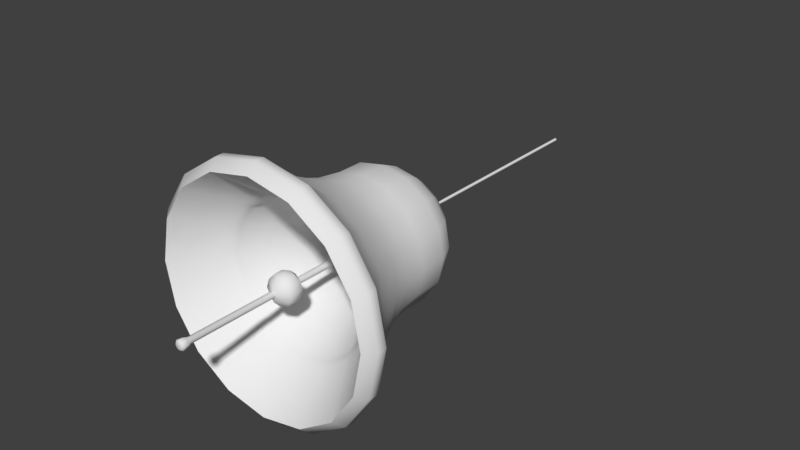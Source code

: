 # Source: Bell.blend  (saved by Blender 2.78.0; exported with 4.5.12 LTS)
import bpy
from mathutils import Matrix  # noqa: F401  (used for matrix-valued properties, if any)

bpy.ops.wm.read_factory_settings(use_empty=True)
scene = bpy.context.scene
scene.name = 'Scene'

# ---- collections
col_collection_1 = bpy.data.collections.new('Collection 1'); scene.collection.children.link(col_collection_1)

# ---- node groups
ng_auto_smooth = bpy.data.node_groups.new('Auto Smooth', 'GeometryNodeTree')
_s = ng_auto_smooth.interface.new_socket(name='Geometry', in_out='OUTPUT', socket_type='NodeSocketGeometry')
_s = ng_auto_smooth.interface.new_socket(name='Geometry', in_out='INPUT', socket_type='NodeSocketGeometry')
_s = ng_auto_smooth.interface.new_socket(name='Angle', in_out='INPUT', socket_type='NodeSocketFloat')
_s.subtype = 'ANGLE'
_s.min_value = 0.0
_s.max_value = 3.142
ng_auto_smooth.is_modifier = True
_N = ng_auto_smooth.nodes; _L = ng_auto_smooth.links
n0 = _N.new('NodeGroupOutput'); n0.name = 'Group Output'; n0.location = (480, -100)
n1 = _N.new('NodeGroupInput'); n1.name = 'Group Input'; n1.location = (-420, -300)
n2 = _N.new('NodeGroupInput'); n2.name = 'Group Input.001'; n2.location = (-60, -100)
n3 = _N.new('GeometryNodeSetShadeSmooth'); n3.name = 'Set Shade Smooth'; n3.location = (120, -100)
n3.domain = 'EDGE'
n4 = _N.new('GeometryNodeSetShadeSmooth'); n4.name = 'Set Shade Smooth.001'; n4.location = (300, -100)
n5 = _N.new('GeometryNodeInputMeshEdgeAngle'); n5.name = 'Edge Angle'; n5.location = (-420, -220)
n6 = _N.new('GeometryNodeInputEdgeSmooth'); n6.name = 'Is Edge Smooth'; n6.location = (-60, -160)
n7 = _N.new('GeometryNodeInputShadeSmooth'); n7.name = 'Is Face Smooth'; n7.location = (-240, -340)
n8 = _N.new('FunctionNodeBooleanMath'); n8.name = 'Boolean Math'; n8.location = (-60, -220)
n9 = _N.new('FunctionNodeCompare'); n9.name = 'Compare'; n9.location = (-240, -180)
n9.operation = 'LESS_EQUAL'
_L.new(n5.outputs[0], n9.inputs[0])
_L.new(n4.outputs[0], n0.inputs[0])
_L.new(n1.outputs[1], n9.inputs[1])
_L.new(n9.outputs[0], n8.inputs[0])
_L.new(n7.outputs[0], n8.inputs[1])
_L.new(n2.outputs[0], n3.inputs[0])
_L.new(n6.outputs[0], n3.inputs[1])
_L.new(n3.outputs[0], n4.inputs[0])
_L.new(n8.outputs[0], n3.inputs[2])
n0.is_active_output = True

# ---- world
world_world = bpy.data.worlds.new('World'); scene.world = world_world
world_world.color = (0.05088, 0.05088, 0.05088)
world_world.use_sun_shadow = False
world_world.sun_shadow_jitter_overblur = 0.0
world_world.cycles.sampling_method = 'MANUAL'

# ---- meshes
me_sphere_001 = bpy.data.meshes.new('Sphere.001')
me_sphere_001.from_pydata([(0.0, 50.0, 86.6), (0.0, 86.6, 50.0), (0.0, 100.0, -4.371e-06), (0.0, 86.6, -50.0), (0.0, 50.0, -86.6), (-1.308e-05, 7.55e-06, 100.0), (43.3, 25.0, 86.6), (75.0, 43.3, 50.0), (86.6, 50.0, -4.371e-06), (75.0, 43.3, -50.0), (43.3, 25.0, -86.6), (43.3, -25.0, 86.6), (75.0, -43.3, 50.0), (86.6, -50.0, -4.371e-06), (75.0, -43.3, -50.0), (43.3, -25.0, -86.6), (-1.117e-05, -50.0, 86.6), (-2.071e-05, -86.6, 50.0), (-1.308e-05, -100.0, -4.371e-06), (-1.689e-05, -86.6, -50.0), (-5.447e-06, -50.0, -86.6), (0.0, 1.51e-05, -100.0), (-43.3, -25.0, 86.6), (-75.0, -43.3, 50.0), (-86.6, -50.0, -4.371e-06), (-75.0, -43.3, -50.0), (-43.3, -25.0, -86.6), (-43.3, 25.0, 86.6), (-75.0, 43.3, 50.0), (-86.6, 50.0, -4.371e-06), (-75.0, 43.3, -50.0), (-43.3, 25.0, -86.6)], [], [(0, 5, 6), (21, 4, 10), (3, 2, 8, 9), (1, 0, 6, 7), (4, 3, 9, 10), (2, 1, 7, 8), (21, 10, 15), (9, 8, 13, 14), (7, 6, 11, 12), (10, 9, 14, 15), (8, 7, 12, 13), (6, 5, 11), (14, 13, 18, 19), (12, 11, 16, 17), (15, 14, 19, 20), (13, 12, 17, 18), (11, 5, 16), (21, 15, 20), (17, 16, 22, 23), (20, 19, 25, 26), (18, 17, 23, 24), (16, 5, 22), (21, 20, 26), (19, 18, 24, 25), (26, 25, 30, 31), (24, 23, 28, 29), (22, 5, 27), (21, 26, 31), (25, 24, 29, 30), (23, 22, 27, 28), (31, 30, 3, 4), (29, 28, 1, 2), (27, 5, 0), (21, 31, 4), (30, 29, 2, 3), (28, 27, 0, 1)])
me_sphere_001.polygons.foreach_set('use_smooth', [True] * 36)
me_sphere_001.use_remesh_preserve_volume = False
me_sphere_001.use_remesh_preserve_attributes = False
me_sphere_001.use_mirror_vertex_groups = False
me_sphere_001.update()
me_circle_002 = bpy.data.meshes.new('Circle.002')
me_circle_002.from_pydata([(0.0, 100.0, 0.0), (-70.71, 70.71, 0.0), (-100.0, -4.371e-06, 0.0), (-70.71, -70.71, 0.0), (8.742e-06, -100.0, 0.0), (70.71, -70.71, 0.0), (100.0, 1.192e-06, 0.0), (70.71, 70.71, 0.0), (0.0, 100.0, 8022.0), (104.7, 104.7, 8131.0), (-100.0, 0.0003463, 8022.0), (-104.7, -104.7, 8131.0), (8.742e-06, -100.0, 8022.0), (70.71, -70.71, 8022.0), (100.0, 0.0003519, 8022.0), (-104.7, 104.7, 8131.0), (148.1, 0.0003563, 8131.0), (-70.71, 70.71, 8022.0), (104.7, -104.7, 8131.0), (-70.71, -70.71, 8022.0), (1.152e-05, -148.1, 8131.0), (-148.1, 0.000348, 8131.0), (-1.431e-06, 148.1, 8131.0), (70.71, 70.71, 8022.0), (116.6, 116.6, 8305.0), (-116.6, -116.6, 8305.0), (-116.6, 116.6, 8305.0), (164.9, 0.0003638, 8305.0), (116.6, -116.6, 8305.0), (1.24e-05, -164.9, 8305.0), (-164.9, 0.0003546, 8305.0), (-2.012e-06, 164.9, 8305.0), (80.21, 80.21, 8344.0), (-80.21, -80.21, 8344.0), (-80.21, 80.21, 8344.0), (113.4, 0.0003648, 8344.0), (80.21, -80.21, 8344.0), (9.664e-06, -113.4, 8344.0), (-113.4, 0.0003585, 8344.0), (-2.524e-07, 113.4, 8344.0), (-2.003e-06, 69.83, -8520.0), (-34.69, 55.46, -8520.0), (-49.06, 20.78, -8520.0), (-34.69, -13.91, -8520.0), (2.286e-06, -28.28, -8520.0), (34.69, -13.91, -8520.0), (49.06, 20.78, -8520.0), (34.69, 55.46, -8520.0), (-9.984e-07, 50.69, -1659.0), (-21.15, 41.93, -1659.0), (-29.91, 20.78, -1659.0), (-21.15, -0.3753, -1659.0), (1.617e-06, -9.136, -1659.0), (21.15, -0.3753, -1659.0), (29.91, 20.78, -1659.0), (21.15, 41.93, -1659.0), (34.69, 55.46, -2214.0), (-2.003e-06, 69.83, -2214.0), (34.69, -13.91, -2214.0), (49.06, 20.78, -2214.0), (-34.69, -13.91, -2214.0), (2.286e-06, -28.28, -2214.0), (-34.69, 55.46, -2214.0), (-49.06, 20.78, -2214.0)], [], [(0, 8, 23, 7), (6, 14, 13, 5), (4, 12, 19, 3), (2, 10, 17, 1), (7, 23, 14, 6), (5, 13, 12, 4), (3, 19, 10, 2), (1, 17, 8, 0), (8, 17, 15, 22), (10, 19, 11, 21), (14, 23, 9, 16), (13, 14, 16, 18), (17, 10, 21, 15), (19, 12, 20, 11), (12, 13, 18, 20), (23, 8, 22, 9), (15, 21, 30, 26), (11, 20, 29, 25), (9, 22, 31, 24), (20, 18, 28, 29), (22, 15, 26, 31), (21, 11, 25, 30), (16, 9, 24, 27), (18, 16, 27, 28), (26, 30, 38, 34), (28, 27, 35, 36), (30, 25, 33, 38), (24, 31, 39, 32), (31, 26, 34, 39), (27, 24, 32, 35), (29, 28, 36, 37), (25, 29, 37, 33), (36, 39, 34, 37), (35, 32, 39, 36), (38, 33, 37, 34), (57, 48, 55, 56), (59, 54, 53, 58), (61, 52, 51, 60), (63, 50, 49, 62), (56, 55, 54, 59), (58, 53, 52, 61), (60, 51, 50, 63), (62, 49, 48, 57), (41, 62, 57, 40), (43, 60, 63, 42), (45, 58, 61, 44), (47, 56, 59, 46), (42, 63, 62, 41), (44, 61, 60, 43), (46, 59, 58, 45), (40, 57, 56, 47)])
me_circle_002.polygons.foreach_set('use_smooth', [True] * 51)
me_circle_002.use_remesh_preserve_volume = False
me_circle_002.use_remesh_preserve_attributes = False
me_circle_002.use_mirror_vertex_groups = False
me_circle_002.update()
me_torus = bpy.data.meshes.new('Torus')
me_torus.from_pydata([(74.8, -18.15, 0.0), (69.65, -18.15, 14.14), (56.62, -18.15, 21.67), (41.8, -18.15, 19.05), (32.13, -18.15, 7.524), (32.13, -18.15, -7.524), (41.8, -18.15, -19.05), (56.62, -18.15, -21.67), (69.65, -18.15, -14.14), (64.78, 37.4, 0.0), (60.32, 34.83, 14.14), (49.03, 28.31, 21.67), (36.2, 20.9, 19.05), (27.82, 16.06, 7.524), (27.82, 16.06, -7.524), (36.2, 20.9, -19.05), (49.03, 28.31, -21.67), (60.32, 34.83, -14.14), (37.4, 64.78, 0.0), (34.83, 60.32, 14.14), (28.31, 49.03, 21.67), (20.9, 36.2, 19.05), (16.06, 27.82, 7.524), (16.06, 27.82, -7.524), (20.9, 36.2, -19.05), (28.31, 49.03, -21.67), (34.83, 60.32, -14.14), (3.815e-06, 74.8, 0.0), (3.815e-06, 69.65, 14.14), (5.722e-06, 56.62, 21.67), (1.907e-06, 41.8, 19.05), (1.907e-06, 32.13, 7.524), (1.907e-06, 32.13, -7.524), (1.907e-06, 41.8, -19.05), (5.722e-06, 56.62, -21.67), (3.815e-06, 69.65, -14.14), (-37.4, 64.78, 0.0), (-34.83, 60.32, 14.14), (-28.31, 49.03, 21.67), (-20.9, 36.2, 19.05), (-16.06, 27.82, 7.524), (-16.06, 27.82, -7.524), (-20.9, 36.2, -19.05), (-28.31, 49.03, -21.67), (-34.83, 60.32, -14.14), (-64.78, 37.4, 0.0), (-60.32, 34.83, 14.14), (-49.03, 28.31, 21.67), (-36.2, 20.9, 19.05), (-27.82, 16.06, 7.524), (-27.82, 16.06, -7.524), (-36.2, 20.9, -19.05), (-49.03, 28.31, -21.67), (-60.32, 34.83, -14.14), (-74.8, -18.15, 0.0), (-69.65, -18.15, 14.14), (-56.62, -18.15, 21.67), (-41.8, -18.15, 19.05), (-32.13, -18.15, 7.524), (-32.13, -18.15, -7.524), (-41.8, -18.15, -19.05), (-56.62, -18.15, -21.67), (-69.65, -18.15, -14.14)], [], [(0, 9, 10, 1), (1, 10, 11, 2), (2, 11, 12, 3), (3, 12, 13, 4), (4, 13, 14, 5), (5, 14, 15, 6), (6, 15, 16, 7), (7, 16, 17, 8), (0, 8, 17, 9), (9, 18, 19, 10), (10, 19, 20, 11), (11, 20, 21, 12), (12, 21, 22, 13), (13, 22, 23, 14), (14, 23, 24, 15), (15, 24, 25, 16), (16, 25, 26, 17), (17, 26, 18, 9), (18, 27, 28, 19), (19, 28, 29, 20), (20, 29, 30, 21), (21, 30, 31, 22), (22, 31, 32, 23), (23, 32, 33, 24), (24, 33, 34, 25), (25, 34, 35, 26), (26, 35, 27, 18), (27, 36, 37, 28), (28, 37, 38, 29), (29, 38, 39, 30), (30, 39, 40, 31), (31, 40, 41, 32), (32, 41, 42, 33), (33, 42, 43, 34), (34, 43, 44, 35), (35, 44, 36, 27), (36, 45, 46, 37), (37, 46, 47, 38), (38, 47, 48, 39), (39, 48, 49, 40), (40, 49, 50, 41), (41, 50, 51, 42), (42, 51, 52, 43), (43, 52, 53, 44), (44, 53, 45, 36), (45, 54, 55, 46), (46, 55, 56, 47), (47, 56, 57, 48), (48, 57, 58, 49), (49, 58, 59, 50), (50, 59, 60, 51), (51, 60, 61, 52), (52, 61, 62, 53), (53, 62, 54, 45)])
me_torus.polygons.foreach_set('use_smooth', [True] * 54)
me_torus.use_remesh_preserve_volume = False
me_torus.use_remesh_preserve_attributes = False
me_torus.use_mirror_vertex_groups = False
me_torus.update()
me_circle = bpy.data.meshes.new('Circle')
me_circle.from_pydata([(-5.705e-06, 7.778, -52.26), (-2.977, 7.186, -52.26), (-5.5, 5.5, -52.26), (-7.186, 2.977, -52.26), (-7.778, 2.63e-05, -52.26), (-7.186, -2.976, -52.26), (-5.5, -5.5, -52.26), (-2.977, -7.186, -52.26), (-3.171e-06, -7.778, -52.26), (2.977, -7.186, -52.26), (5.5, -5.5, -52.26), (7.186, -2.976, -52.26), (7.778, 3.322e-05, -52.26), (7.186, 2.977, -52.26), (5.5, 5.5, -52.26), (2.976, 7.186, -52.26), (-5.244e-06, 21.81, -47.29), (-8.346, 20.15, -47.29), (-15.42, 15.42, -47.29), (-20.15, 8.346, -47.29), (-21.81, 2.371e-05, -47.29), (-20.15, -8.346, -47.29), (-15.42, -15.42, -47.29), (-8.346, -20.15, -47.29), (1.863e-06, -21.81, -47.29), (8.346, -20.15, -47.29), (15.42, -15.42, -47.29), (20.15, -8.346, -47.29), (21.81, 4.312e-05, -47.29), (20.15, 8.346, -47.29), (15.42, 15.42, -47.29), (8.346, 20.15, -47.29), (-12.13, -12.13, -49.78), (-6.567, -15.85, -49.78), (12.13, 12.13, -49.78), (6.567, 15.85, -49.78), (1.945e-07, -17.16, -49.78), (-5.397e-06, 17.16, -49.78), (-6.567, 15.85, -49.78), (6.567, -15.85, -49.78), (-12.13, 12.13, -49.78), (12.13, -12.13, -49.78), (-15.85, 6.567, -49.78), (15.85, -6.567, -49.78), (-17.16, 2.452e-05, -49.78), (17.16, 3.98e-05, -49.78), (-15.85, -6.567, -49.78), (15.85, 6.567, -49.78), (-5.023e-06, 28.0, -39.67), (-10.72, 25.87, -39.67), (-19.8, 19.8, -39.67), (-25.87, 10.72, -39.67), (-28.0, 2.295e-05, -39.67), (-25.87, -10.72, -39.67), (-19.8, -19.8, -39.67), (-10.72, -25.87, -39.67), (4.101e-06, -28.0, -39.67), (10.72, -25.87, -39.67), (19.8, -19.8, -39.67), (25.87, -10.72, -39.67), (28.0, 4.787e-05, -39.67), (25.87, 10.72, -39.67), (19.8, 19.8, -39.67), (10.72, 25.87, -39.67), (-4.884e-06, 31.69, -31.05), (-12.13, 29.28, -31.05), (-22.41, 22.41, -31.05), (-29.28, 12.13, -31.05), (-31.69, 2.268e-05, -31.05), (-29.28, -12.13, -31.05), (-22.41, -22.41, -31.05), (-12.13, -29.28, -31.05), (5.443e-06, -31.69, -31.05), (12.13, -29.28, -31.05), (22.41, -22.41, -31.05), (29.28, -12.13, -31.05), (31.69, 5.089e-05, -31.05), (29.28, 12.13, -31.05), (22.41, 22.41, -31.05), (12.13, 29.28, -31.05), (-4.884e-06, 31.69, -18.62), (-12.13, 29.28, -18.62), (-22.41, 22.41, -18.62), (-29.28, 12.13, -18.62), (-31.69, 2.322e-05, -18.62), (-29.28, -12.13, -18.62), (-22.41, -22.41, -18.62), (-12.13, -29.28, -18.62), (5.443e-06, -31.69, -18.62), (12.13, -29.28, -18.62), (22.41, -22.41, -18.62), (29.28, -12.13, -18.62), (31.69, 5.143e-05, -18.62), (29.28, 12.13, -18.62), (22.41, 22.41, -18.62), (12.13, 29.28, -18.62), (-4.193e-06, 52.04, 41.7), (-19.91, 48.08, 41.7), (-36.8, 36.8, 41.7), (-48.08, 19.91, 41.7), (-52.04, 2.263e-05, 41.7), (-48.08, -19.91, 41.7), (-36.8, -36.8, 41.7), (-19.91, -48.08, 41.7), (1.276e-05, -52.04, 41.7), (19.91, -48.08, 41.7), (36.8, -36.8, 41.7), (48.08, -19.91, 41.7), (52.04, 6.895e-05, 41.7), (48.08, 19.91, 41.7), (36.8, 36.8, 41.7), (19.91, 48.08, 41.7), (23.48, -23.48, -6.854), (30.68, -12.71, -6.854), (-30.68, 12.71, -6.854), (-33.21, 2.349e-05, -6.854), (33.21, 5.305e-05, -6.854), (-30.68, -12.71, -6.854), (30.68, 12.71, -6.854), (-23.48, -23.48, -6.854), (23.48, 23.48, -6.854), (-12.71, -30.68, -6.854), (12.71, 30.68, -6.854), (5.994e-06, -33.21, -6.854), (-4.827e-06, 33.21, -6.854), (-12.71, 30.68, -6.854), (12.71, -30.68, -6.854), (-23.48, 23.48, -6.854), (25.78, -25.78, 2.829), (-33.68, 13.95, 2.829), (-4.692e-06, 36.45, 2.829), (33.68, -13.95, 2.829), (-36.45, 2.336e-05, 2.829), (36.45, 5.581e-05, 2.829), (-33.68, -13.95, 2.829), (33.68, 13.95, 2.829), (-25.78, -25.78, 2.829), (25.78, 25.78, 2.829), (-13.95, -33.68, 2.829), (13.95, 33.68, 2.829), (7.187e-06, -36.45, 2.829), (-13.95, 33.68, 2.829), (13.95, -33.68, 2.829), (-25.78, 25.78, 2.829), (30.87, -30.87, 17.61), (-40.34, 16.71, 17.61), (-4.33e-06, 43.66, 17.61), (40.34, -16.71, 17.61), (-43.66, 2.288e-05, 17.61), (43.66, 6.174e-05, 17.61), (-40.34, -16.71, 17.61), (40.34, 16.71, 17.61), (-30.87, -30.87, 17.61), (30.87, 30.87, 17.61), (-16.71, -40.34, 17.61), (16.71, 40.34, 17.61), (9.898e-06, -43.66, 17.61), (-16.71, 40.34, 17.61), (16.71, -40.34, 17.61), (-30.87, 30.87, 17.61), (37.45, -37.45, 29.66), (-48.93, 20.27, 29.66), (-3.816e-06, 52.96, 29.66), (48.93, -20.27, 29.66), (-52.96, 2.192e-05, 29.66), (52.96, 6.906e-05, 29.66), (-48.93, -20.27, 29.66), (48.93, 20.27, 29.66), (-37.45, -37.45, 29.66), (37.45, 37.45, 29.66), (-20.27, -48.93, 29.66), (20.27, 48.93, 29.66), (1.344e-05, -52.96, 29.66), (-20.27, 48.93, 29.66), (20.27, -48.93, 29.66), (-37.45, 37.45, 29.66), (40.02, -40.02, 33.21), (-52.29, 21.66, 33.21), (-3.598e-06, 56.6, 33.21), (52.29, -21.66, 33.21), (-56.6, 2.149e-05, 33.21), (56.6, 7.187e-05, 33.21), (-52.29, -21.66, 33.21), (52.29, 21.66, 33.21), (-40.02, -40.02, 33.21), (40.02, 40.02, 33.21), (-21.66, -52.29, 33.21), (21.66, 52.29, 33.21), (1.484e-05, -56.6, 33.21), (-21.66, 52.29, 33.21), (21.66, -52.29, 33.21), (-40.02, 40.02, 33.21), (39.9, -39.9, 37.45), (-52.13, 21.59, 37.45), (-3.789e-06, 56.43, 37.45), (52.13, -21.59, 37.45), (-56.43, 2.167e-05, 37.45), (56.43, 7.19e-05, 37.45), (-52.13, -21.59, 37.45), (52.13, 21.59, 37.45), (-39.9, -39.9, 37.45), (39.9, 39.9, 37.45), (-21.59, -52.13, 37.45), (21.59, 52.13, 37.45), (1.46e-05, -56.43, 37.45), (-21.59, 52.13, 37.45), (21.59, -52.13, 37.45), (-39.9, 39.9, 37.45), (-5.913e-06, 4.964, -35.67), (-1.9, 4.586, -35.67), (-3.51, 3.51, -35.67), (-4.586, 1.9, -35.67), (-4.964, 2.739e-05, -35.67), (-4.586, -1.899, -35.67), (-3.51, -3.51, -35.67), (-1.9, -4.586, -35.67), (-4.295e-06, -4.964, -35.67), (1.9, -4.586, -35.67), (3.51, -3.51, -35.67), (4.586, -1.899, -35.67), (4.964, 3.181e-05, -35.67), (4.586, 1.9, -35.67), (3.51, 3.51, -35.67), (1.9, 4.586, -35.67), (-5.618e-06, 13.92, -32.49), (-5.326, 12.86, -32.49), (-9.842, 9.842, -32.49), (-12.86, 5.326, -32.49), (-13.92, 2.574e-05, -32.49), (-12.86, -5.326, -32.49), (-9.842, -9.842, -32.49), (-5.326, -12.86, -32.49), (-1.083e-06, -13.92, -32.49), (5.326, -12.86, -32.49), (9.842, -9.842, -32.49), (12.86, -5.326, -32.49), (13.92, 3.813e-05, -32.49), (12.86, 5.326, -32.49), (9.842, 9.842, -32.49), (5.326, 12.86, -32.49), (-7.743, -7.743, -34.08), (-4.191, -10.12, -34.08), (7.743, 7.743, -34.08), (4.191, 10.12, -34.08), (-2.148e-06, -10.95, -34.08), (-5.716e-06, 10.95, -34.08), (-4.191, 10.12, -34.08), (4.191, -10.12, -34.08), (-7.743, 7.743, -34.08), (7.743, -7.743, -34.08), (-10.12, 4.191, -34.08), (10.12, -4.191, -34.08), (-10.95, 2.626e-05, -34.08), (10.95, 3.6e-05, -34.08), (-10.12, -4.191, -34.08), (10.12, 4.191, -34.08), (-5.478e-06, 17.87, -27.63), (-6.839, 16.51, -27.63), (-12.64, 12.64, -27.63), (-16.51, 6.839, -27.63), (-17.87, 2.525e-05, -27.63), (-16.51, -6.839, -27.63), (-12.64, -12.64, -27.63), (-6.839, -16.51, -27.63), (3.452e-07, -17.87, -27.63), (6.839, -16.51, -27.63), (12.64, -12.64, -27.63), (16.51, -6.839, -27.63), (17.87, 4.116e-05, -27.63), (16.51, 6.839, -27.63), (12.64, 12.64, -27.63), (6.839, 16.51, -27.63), (-5.389e-06, 20.23, -22.13), (-7.74, 18.69, -22.13), (-14.3, 14.3, -22.13), (-18.69, 7.74, -22.13), (-20.23, 2.508e-05, -22.13), (-18.69, -7.74, -22.13), (-14.3, -14.3, -22.13), (-7.74, -18.69, -22.13), (1.202e-06, -20.23, -22.13), (7.74, -18.69, -22.13), (14.3, -14.3, -22.13), (18.69, -7.74, -22.13), (20.23, 4.308e-05, -22.13), (18.69, 7.74, -22.13), (14.3, 14.3, -22.13), (7.74, 18.69, -22.13), (-5.389e-06, 20.23, -14.2), (-7.74, 18.69, -14.2), (-14.3, 14.3, -14.2), (-18.69, 7.74, -14.2), (-20.23, 2.542e-05, -14.2), (-18.69, -7.74, -14.2), (-14.3, -14.3, -14.2), (-7.74, -18.69, -14.2), (1.202e-06, -20.23, -14.2), (7.74, -18.69, -14.2), (14.3, -14.3, -14.2), (18.69, -7.74, -14.2), (20.23, 4.343e-05, -14.2), (18.69, 7.74, -14.2), (14.3, 14.3, -14.2), (7.74, 18.69, -14.2), (-4.541e-06, 39.02, 24.3), (-14.93, 36.05, 24.3), (-27.59, 27.59, 24.3), (-36.05, 14.93, 24.3), (-39.02, 2.411e-05, 24.3), (-36.05, -14.93, 24.3), (-27.59, -27.59, 24.3), (-14.93, -36.05, 24.3), (8.174e-06, -39.02, 24.3), (14.93, -36.05, 24.3), (27.59, -27.59, 24.3), (36.05, -14.93, 24.3), (39.02, 5.885e-05, 24.3), (36.05, 14.93, 24.3), (27.59, 27.59, 24.3), (14.93, 36.05, 24.3), (14.99, -14.99, -6.686), (19.58, -8.111, -6.686), (-19.58, 8.111, -6.686), (-21.19, 2.56e-05, -6.686), (21.19, 4.446e-05, -6.686), (-19.58, -8.111, -6.686), (19.58, 8.111, -6.686), (-14.99, -14.99, -6.686), (14.99, 14.99, -6.686), (-8.111, -19.58, -6.686), (8.111, 19.58, -6.686), (1.553e-06, -21.19, -6.686), (-5.352e-06, 21.19, -6.686), (-8.111, 19.58, -6.686), (8.111, -19.58, -6.686), (-14.99, 14.99, -6.686), (16.45, -16.45, -0.5067), (-21.49, 8.903, -0.5067), (-5.266e-06, 23.26, -0.5067), (21.49, -8.903, -0.5067), (-23.26, 2.551e-05, -0.5067), (23.26, 4.622e-05, -0.5067), (-21.49, -8.903, -0.5067), (21.49, 8.903, -0.5067), (-16.45, -16.45, -0.5067), (16.45, 16.45, -0.5067), (-8.903, -21.49, -0.5067), (8.903, 21.49, -0.5067), (2.314e-06, -23.26, -0.5067), (-8.903, 21.49, -0.5067), (8.903, -21.49, -0.5067), (-16.45, 16.45, -0.5067), (19.7, -19.7, 8.924), (-25.74, 10.66, 8.924), (-5.035e-06, 27.86, 8.924), (25.74, -10.66, 8.924), (-27.86, 2.52e-05, 8.924), (27.86, 5.001e-05, 8.924), (-25.74, -10.66, 8.924), (25.74, 10.66, 8.924), (-19.7, -19.7, 8.924), (19.7, 19.7, 8.924), (-10.66, -25.74, 8.924), (10.66, 25.74, 8.924), (4.044e-06, -27.86, 8.924), (-10.66, 25.74, 8.924), (10.66, -25.74, 8.924), (-19.7, 19.7, 8.924), (23.9, -23.9, 16.61), (-31.23, 12.93, 16.61), (-4.707e-06, 33.8, 16.61), (31.23, -12.93, 16.61), (-33.8, 2.459e-05, 16.61), (33.8, 5.468e-05, 16.61), (-31.23, -12.93, 16.61), (31.23, 12.93, 16.61), (-23.9, -23.9, 16.61), (23.9, 23.9, 16.61), (-12.93, -31.23, 16.61), (12.93, 31.23, 16.61), (6.306e-06, -33.8, 16.61), (-12.93, 31.23, 16.61), (12.93, -31.23, 16.61), (-23.9, 23.9, 16.61), (24.25, -24.25, 18.88), (-31.68, 13.12, 18.88), (-4.687e-06, 34.29, 18.88), (31.68, -13.12, 18.88), (-34.29, 2.461e-05, 18.88), (34.29, 5.514e-05, 18.88), (-31.68, -13.12, 18.88), (31.68, 13.12, 18.88), (-24.25, -24.25, 18.88), (24.25, 24.25, 18.88), (-13.12, -31.68, 18.88), (13.12, 31.68, 18.88), (6.487e-06, -34.29, 18.88), (-13.12, 31.68, 18.88), (13.12, -31.68, 18.88), (-24.25, 24.25, 18.88), (25.46, -25.46, 21.59), (-33.27, 13.78, 21.59), (-4.69e-06, 36.01, 21.59), (33.27, -13.78, 21.59), (-36.01, 2.444e-05, 21.59), (36.01, 5.649e-05, 21.59), (-33.27, -13.78, 21.59), (33.27, 13.78, 21.59), (-25.46, -25.46, 21.59), (25.46, 25.46, 21.59), (-13.78, -33.27, 21.59), (13.78, 33.27, 21.59), (7.043e-06, -36.01, 21.59), (-13.78, 33.27, 21.59), (13.78, -33.27, 21.59), (-25.46, 25.46, 21.59)], [], [(33, 23, 22, 32), (35, 31, 30, 34), (36, 24, 23, 33), (38, 17, 16, 37), (37, 16, 31, 35), (39, 25, 24, 36), (40, 18, 17, 38), (41, 26, 25, 39), (42, 19, 18, 40), (43, 27, 26, 41), (44, 20, 19, 42), (45, 28, 27, 43), (46, 21, 20, 44), (47, 29, 28, 45), (32, 22, 21, 46), (34, 30, 29, 47), (14, 34, 47, 13), (6, 32, 46, 5), (13, 47, 45, 12), (5, 46, 44, 4), (12, 45, 43, 11), (4, 44, 42, 3), (11, 43, 41, 10), (3, 42, 40, 2), (10, 41, 39, 9), (2, 40, 38, 1), (9, 39, 36, 8), (0, 37, 35, 15), (1, 38, 37, 0), (8, 36, 33, 7), (15, 35, 34, 14), (7, 33, 32, 6), (29, 61, 60, 28), (22, 54, 53, 21), (30, 62, 61, 29), (23, 55, 54, 22), (31, 63, 62, 30), (24, 56, 55, 23), (17, 49, 48, 16), (16, 48, 63, 31), (25, 57, 56, 24), (18, 50, 49, 17), (26, 58, 57, 25), (19, 51, 50, 18), (27, 59, 58, 26), (20, 52, 51, 19), (28, 60, 59, 27), (21, 53, 52, 20), (49, 65, 64, 48), (48, 64, 79, 63), (57, 73, 72, 56), (50, 66, 65, 49), (58, 74, 73, 57), (51, 67, 66, 50), (59, 75, 74, 58), (52, 68, 67, 51), (60, 76, 75, 59), (53, 69, 68, 52), (61, 77, 76, 60), (54, 70, 69, 53), (62, 78, 77, 61), (55, 71, 70, 54), (63, 79, 78, 62), (56, 72, 71, 55), (70, 86, 85, 69), (78, 94, 93, 77), (71, 87, 86, 70), (79, 95, 94, 78), (72, 88, 87, 71), (65, 81, 80, 64), (64, 80, 95, 79), (73, 89, 88, 72), (66, 82, 81, 65), (74, 90, 89, 73), (67, 83, 82, 66), (75, 91, 90, 74), (68, 84, 83, 67), (76, 92, 91, 75), (69, 85, 84, 68), (77, 93, 92, 76), (195, 107, 106, 192), (196, 100, 99, 193), (197, 108, 107, 195), (198, 101, 100, 196), (199, 109, 108, 197), (200, 102, 101, 198), (201, 110, 109, 199), (202, 103, 102, 200), (203, 111, 110, 201), (204, 104, 103, 202), (205, 97, 96, 194), (194, 96, 111, 203), (206, 105, 104, 204), (207, 98, 97, 205), (192, 106, 105, 206), (193, 99, 98, 207), (83, 114, 127, 82), (90, 112, 126, 89), (82, 127, 125, 81), (89, 126, 123, 88), (80, 124, 122, 95), (81, 125, 124, 80), (88, 123, 121, 87), (95, 122, 120, 94), (87, 121, 119, 86), (94, 120, 118, 93), (86, 119, 117, 85), (93, 118, 116, 92), (85, 117, 115, 84), (92, 116, 113, 91), (84, 115, 114, 83), (91, 113, 112, 90), (114, 129, 143, 127), (112, 128, 142, 126), (127, 143, 141, 125), (126, 142, 140, 123), (124, 130, 139, 122), (125, 141, 130, 124), (123, 140, 138, 121), (122, 139, 137, 120), (121, 138, 136, 119), (120, 137, 135, 118), (119, 136, 134, 117), (118, 135, 133, 116), (117, 134, 132, 115), (116, 133, 131, 113), (115, 132, 129, 114), (113, 131, 128, 112), (129, 145, 159, 143), (128, 144, 158, 142), (143, 159, 157, 141), (142, 158, 156, 140), (130, 146, 155, 139), (141, 157, 146, 130), (140, 156, 154, 138), (139, 155, 153, 137), (138, 154, 152, 136), (137, 153, 151, 135), (136, 152, 150, 134), (135, 151, 149, 133), (134, 150, 148, 132), (133, 149, 147, 131), (132, 148, 145, 129), (131, 147, 144, 128), (145, 161, 175, 159), (144, 160, 174, 158), (159, 175, 173, 157), (158, 174, 172, 156), (146, 162, 171, 155), (157, 173, 162, 146), (156, 172, 170, 154), (155, 171, 169, 153), (154, 170, 168, 152), (153, 169, 167, 151), (152, 168, 166, 150), (151, 167, 165, 149), (150, 166, 164, 148), (149, 165, 163, 147), (148, 164, 161, 145), (147, 163, 160, 144), (161, 177, 191, 175), (160, 176, 190, 174), (175, 191, 189, 173), (174, 190, 188, 172), (162, 178, 187, 171), (173, 189, 178, 162), (172, 188, 186, 170), (171, 187, 185, 169), (170, 186, 184, 168), (169, 185, 183, 167), (168, 184, 182, 166), (167, 183, 181, 165), (166, 182, 180, 164), (165, 181, 179, 163), (164, 180, 177, 161), (163, 179, 176, 160), (177, 193, 207, 191), (176, 192, 206, 190), (191, 207, 205, 189), (190, 206, 204, 188), (178, 194, 203, 187), (189, 205, 194, 178), (188, 204, 202, 186), (187, 203, 201, 185), (186, 202, 200, 184), (185, 201, 199, 183), (184, 200, 198, 182), (183, 199, 197, 181), (182, 198, 196, 180), (181, 197, 195, 179), (180, 196, 193, 177), (179, 195, 192, 176), (1, 0, 9, 8), (10, 9, 0, 15), (11, 10, 15, 14), (12, 11, 14, 13), (2, 1, 8, 7), (3, 2, 7, 6), (4, 3, 6, 5), (241, 240, 230, 231), (243, 242, 238, 239), (244, 241, 231, 232), (246, 245, 224, 225), (245, 243, 239, 224), (247, 244, 232, 233), (248, 246, 225, 226), (249, 247, 233, 234), (250, 248, 226, 227), (251, 249, 234, 235), (252, 250, 227, 228), (253, 251, 235, 236), (254, 252, 228, 229), (255, 253, 236, 237), (240, 254, 229, 230), (242, 255, 237, 238), (222, 221, 255, 242), (214, 213, 254, 240), (221, 220, 253, 255), (213, 212, 252, 254), (220, 219, 251, 253), (212, 211, 250, 252), (219, 218, 249, 251), (211, 210, 248, 250), (218, 217, 247, 249), (210, 209, 246, 248), (217, 216, 244, 247), (208, 223, 243, 245), (209, 208, 245, 246), (216, 215, 241, 244), (223, 222, 242, 243), (215, 214, 240, 241), (237, 236, 268, 269), (230, 229, 261, 262), (238, 237, 269, 270), (231, 230, 262, 263), (239, 238, 270, 271), (232, 231, 263, 264), (225, 224, 256, 257), (224, 239, 271, 256), (233, 232, 264, 265), (226, 225, 257, 258), (234, 233, 265, 266), (227, 226, 258, 259), (235, 234, 266, 267), (228, 227, 259, 260), (236, 235, 267, 268), (229, 228, 260, 261), (257, 256, 272, 273), (256, 271, 287, 272), (265, 264, 280, 281), (258, 257, 273, 274), (266, 265, 281, 282), (259, 258, 274, 275), (267, 266, 282, 283), (260, 259, 275, 276), (268, 267, 283, 284), (261, 260, 276, 277), (269, 268, 284, 285), (262, 261, 277, 278), (270, 269, 285, 286), (263, 262, 278, 279), (271, 270, 286, 287), (264, 263, 279, 280), (278, 277, 293, 294), (286, 285, 301, 302), (279, 278, 294, 295), (287, 286, 302, 303), (280, 279, 295, 296), (273, 272, 288, 289), (272, 287, 303, 288), (281, 280, 296, 297), (274, 273, 289, 290), (282, 281, 297, 298), (275, 274, 290, 291), (283, 282, 298, 299), (276, 275, 291, 292), (284, 283, 299, 300), (277, 276, 292, 293), (285, 284, 300, 301), (403, 400, 314, 315), (404, 401, 307, 308), (405, 403, 315, 316), (406, 404, 308, 309), (407, 405, 316, 317), (408, 406, 309, 310), (409, 407, 317, 318), (410, 408, 310, 311), (411, 409, 318, 319), (412, 410, 311, 312), (413, 402, 304, 305), (402, 411, 319, 304), (414, 412, 312, 313), (415, 413, 305, 306), (400, 414, 313, 314), (401, 415, 306, 307), (291, 290, 335, 322), (298, 297, 334, 320), (290, 289, 333, 335), (297, 296, 331, 334), (288, 303, 330, 332), (289, 288, 332, 333), (296, 295, 329, 331), (303, 302, 328, 330), (295, 294, 327, 329), (302, 301, 326, 328), (294, 293, 325, 327), (301, 300, 324, 326), (293, 292, 323, 325), (300, 299, 321, 324), (292, 291, 322, 323), (299, 298, 320, 321), (322, 335, 351, 337), (320, 334, 350, 336), (335, 333, 349, 351), (334, 331, 348, 350), (332, 330, 347, 338), (333, 332, 338, 349), (331, 329, 346, 348), (330, 328, 345, 347), (329, 327, 344, 346), (328, 326, 343, 345), (327, 325, 342, 344), (326, 324, 341, 343), (325, 323, 340, 342), (324, 321, 339, 341), (323, 322, 337, 340), (321, 320, 336, 339), (337, 351, 367, 353), (336, 350, 366, 352), (351, 349, 365, 367), (350, 348, 364, 366), (338, 347, 363, 354), (349, 338, 354, 365), (348, 346, 362, 364), (347, 345, 361, 363), (346, 344, 360, 362), (345, 343, 359, 361), (344, 342, 358, 360), (343, 341, 357, 359), (342, 340, 356, 358), (341, 339, 355, 357), (340, 337, 353, 356), (339, 336, 352, 355), (353, 367, 383, 369), (352, 366, 382, 368), (367, 365, 381, 383), (366, 364, 380, 382), (354, 363, 379, 370), (365, 354, 370, 381), (364, 362, 378, 380), (363, 361, 377, 379), (362, 360, 376, 378), (361, 359, 375, 377), (360, 358, 374, 376), (359, 357, 373, 375), (358, 356, 372, 374), (357, 355, 371, 373), (356, 353, 369, 372), (355, 352, 368, 371), (369, 383, 399, 385), (368, 382, 398, 384), (383, 381, 397, 399), (382, 380, 396, 398), (370, 379, 395, 386), (381, 370, 386, 397), (380, 378, 394, 396), (379, 377, 393, 395), (378, 376, 392, 394), (377, 375, 391, 393), (376, 374, 390, 392), (375, 373, 389, 391), (374, 372, 388, 390), (373, 371, 387, 389), (372, 369, 385, 388), (371, 368, 384, 387), (385, 399, 415, 401), (384, 398, 414, 400), (399, 397, 413, 415), (398, 396, 412, 414), (386, 395, 411, 402), (397, 386, 402, 413), (396, 394, 410, 412), (395, 393, 409, 411), (394, 392, 408, 410), (393, 391, 407, 409), (392, 390, 406, 408), (391, 389, 405, 407), (390, 388, 404, 406), (389, 387, 403, 405), (388, 385, 401, 404), (387, 384, 400, 403), (209, 216, 217, 208), (218, 223, 208, 217), (219, 222, 223, 218), (220, 221, 222, 219), (210, 215, 216, 209), (211, 214, 215, 210), (212, 213, 214, 211), (101, 309, 308, 100), (109, 317, 316, 108), (102, 310, 309, 101), (110, 318, 317, 109), (103, 311, 310, 102), (111, 319, 318, 110), (104, 312, 311, 103), (97, 305, 304, 96), (96, 304, 319, 111), (105, 313, 312, 104), (98, 306, 305, 97), (106, 314, 313, 105), (99, 307, 306, 98), (107, 315, 314, 106), (100, 308, 307, 99), (108, 316, 315, 107)])
me_circle.polygons.foreach_set('use_smooth', [True] * 414)
me_circle.use_remesh_preserve_volume = False
me_circle.use_remesh_preserve_attributes = False
me_circle.use_mirror_vertex_groups = False
me_circle.update()
me_plane = bpy.data.meshes.new('Plane')
me_plane.from_pydata([(13.41, 10.91, -6.979), (-0.1315, 23.36, -6.979), (-7.52, 37.7, -6.979), (-11.15, 56.95, -6.979), (19.59, -1.042, -6.979), (17.3, -14.11, -6.979), (-6.335, -29.07, -6.979), (7.445, -27.15, -6.979), (-24.01, -20.32, -6.979), (-33.57, 7.668, -6.979), (-36.82, 18.67, -6.979), (-44.39, 19.13, -6.979), (-48.51, 10.19, -6.979), (-48.74, -11.82, -6.979), (-44.16, -35.43, -6.979), (-26.97, -54.91, -6.979), (-3.355, -63.16, -6.979), (26.44, -56.51, -6.979), (40.43, -41.62, -6.979), (50.28, -21.9, -6.979), (50.97, -3.793, -6.979), (43.64, 18.67, -6.979), (30.57, 29.44, -6.979), (18.19, 37.47, -6.979), (14.75, 45.49, -6.979), (16.59, 53.97, -6.979), (13.41, 10.91, 6.979), (-0.1315, 23.36, 6.979), (-7.52, 37.7, 6.979), (-11.15, 56.95, 6.979), (19.59, -1.042, 6.979), (17.3, -14.11, 6.979), (-6.335, -29.07, 6.979), (7.445, -27.15, 6.979), (-24.01, -20.32, 6.979), (-33.57, 7.668, 6.979), (-36.82, 18.67, 6.979), (-44.39, 19.13, 6.979), (-48.51, 10.19, 6.979), (-48.74, -11.82, 6.979), (-44.16, -35.43, 6.979), (-26.97, -54.91, 6.979), (-3.355, -63.16, 6.979), (26.44, -56.51, 6.979), (40.43, -41.62, 6.979), (50.28, -21.9, 6.979), (50.97, -3.793, 6.979), (43.64, 18.67, 6.979), (30.57, 29.44, 6.979), (18.19, 37.47, 6.979), (14.75, 45.49, 6.979), (16.59, 53.97, 6.979), (-47.48, -38.08, 1.907e-06), (-28.99, -59.03, 1.907e-06), (-6.808, -30.9, 1.907e-06), (-25.57, -21.46, 1.907e-06), (32.87, 31.67, 1.907e-06), (19.56, 40.3, 1.907e-06), (14.17, 11.46, 1.812e-06), (20.78, -1.11, 1.736e-06), (-3.603, -67.9, 1.907e-06), (-35.77, 8.255, 1.907e-06), (15.87, 48.92, 1.907e-06), (-0.3968, 24.93, 1.907e-06), (28.44, -60.76, 1.907e-06), (-39.59, 20.09, 1.907e-06), (17.84, 53.97, 1.907e-06), (-8.406, 40.54, 1.907e-06), (43.47, -44.74, 1.907e-06), (-47.72, 20.58, 1.907e-06), (-11.98, 57.18, 1.907e-06), (54.07, -23.54, 1.907e-06), (-52.16, 10.97, 1.907e-06), (18.31, -15.16, 1.736e-06), (54.81, -4.068, 1.907e-06), (-52.4, -12.69, 1.907e-06), (7.714, -28.87, 1.736e-06), (46.92, 20.09, 1.907e-06)], [], [(3, 25, 24, 2), (2, 24, 23, 1), (1, 23, 22, 0), (0, 22, 21, 4), (4, 21, 20, 5), (19, 18, 5, 20), (5, 18, 17, 7), (7, 17, 16, 6), (6, 16, 15, 8), (8, 15, 14, 9), (9, 14, 13, 10), (11, 10, 13, 12), (29, 28, 50, 51), (28, 27, 49, 50), (27, 26, 48, 49), (26, 30, 47, 48), (30, 31, 46, 47), (45, 46, 31, 44), (31, 33, 43, 44), (33, 32, 42, 43), (32, 34, 41, 42), (34, 35, 40, 41), (35, 36, 39, 40), (37, 38, 39, 36), (53, 41, 40, 52), (55, 34, 32, 54), (57, 49, 48, 56), (59, 30, 26, 58), (60, 42, 41, 53), (61, 35, 34, 55), (62, 50, 49, 57), (58, 26, 27, 63), (64, 43, 42, 60), (65, 36, 35, 61), (66, 51, 50, 62), (63, 27, 28, 67), (68, 44, 43, 64), (69, 37, 36, 65), (70, 29, 51, 66), (67, 28, 29, 70), (71, 45, 44, 68), (72, 38, 37, 69), (73, 31, 30, 59), (74, 46, 45, 71), (75, 39, 38, 72), (54, 32, 33, 76), (77, 47, 46, 74), (52, 40, 39, 75), (76, 33, 31, 73), (56, 48, 47, 77), (22, 56, 77, 21), (7, 76, 73, 5), (14, 52, 75, 13), (21, 77, 74, 20), (6, 54, 76, 7), (13, 75, 72, 12), (20, 74, 71, 19), (5, 73, 59, 4), (12, 72, 69, 11), (19, 71, 68, 18), (2, 67, 70, 3), (3, 70, 66, 25), (11, 69, 65, 10), (18, 68, 64, 17), (1, 63, 67, 2), (25, 66, 62, 24), (10, 65, 61, 9), (17, 64, 60, 16), (0, 58, 63, 1), (24, 62, 57, 23), (9, 61, 55, 8), (16, 60, 53, 15), (4, 59, 58, 0), (23, 57, 56, 22), (8, 55, 54, 6), (15, 53, 52, 14)])
me_plane.polygons.foreach_set('use_smooth', [True] * 76)
me_plane.use_remesh_preserve_volume = False
me_plane.use_remesh_preserve_attributes = False
me_plane.use_mirror_vertex_groups = False
me_plane.update()

# ---- objects
ob_pallo = bpy.data.objects.new('pallo', me_sphere_001)
ob_circle_002 = bpy.data.objects.new('Circle.002', me_circle_002)
ob_torusjuttu = bpy.data.objects.new('torusjuttu', me_torus)
ob_kello = bpy.data.objects.new('KEllo', me_circle)
ob_koukku = bpy.data.objects.new('Koukku', me_plane)

# ---- transforms, parenting, visibility, modifiers, constraints
ob_pallo.location = (0.05333, -10.6, 0.0)
ob_pallo.scale = (0.02823, 0.02823, 0.02823)
ob_pallo.lineart.crease_threshold = 0.0
ob_circle_002.location = (0.0, 16.24, 0.0)
ob_circle_002.rotation_euler = (1.571, 0.0, 0.0)
ob_circle_002.scale = (0.005706, 0.005706, 0.005706)
ob_circle_002.lineart.crease_threshold = 0.0
_m = ob_circle_002.modifiers.new('Auto Smooth', 'NODES')
_m.node_group = ng_auto_smooth
_gi = [s.identifier for s in ng_auto_smooth.interface.items_tree if s.item_type == 'SOCKET' and s.in_out == 'INPUT']
_m[_gi[1]] = 1.047  # Angle
ob_torusjuttu.location = (0.0, 21.49, 0.0)
ob_torusjuttu.scale = (0.03979, 0.03979, 0.03979)
ob_torusjuttu.lineart.crease_threshold = 0.0
_m = ob_torusjuttu.modifiers.new('Auto Smooth', 'NODES')
_m.node_group = ng_auto_smooth
_gi = [s.identifier for s in ng_auto_smooth.interface.items_tree if s.item_type == 'SOCKET' and s.in_out == 'INPUT']
_m[_gi[1]] = 3.142  # Angle
ob_kello.location = (0.0, 0.0, 0.0)
ob_kello.rotation_euler = (1.571, 0.0, 0.0)
ob_kello.scale = (0.3986, 0.3986, 0.3986)
ob_kello.lineart.crease_threshold = 0.0
_m = ob_kello.modifiers.new('Auto Smooth', 'NODES')
_m.node_group = ng_auto_smooth
_gi = [s.identifier for s in ng_auto_smooth.interface.items_tree if s.item_type == 'SOCKET' and s.in_out == 'INPUT']
_m[_gi[1]] = 1.047  # Angle
ob_koukku.location = (0.0, 23.98, 0.0)
ob_koukku.rotation_euler = (0.0, -1.571, 0.0)
ob_koukku.scale = (0.04632, 0.04632, 0.04632)
ob_koukku.lineart.crease_threshold = 0.0
_m = ob_koukku.modifiers.new('Auto Smooth', 'NODES')
_m.node_group = ng_auto_smooth
_gi = [s.identifier for s in ng_auto_smooth.interface.items_tree if s.item_type == 'SOCKET' and s.in_out == 'INPUT']
_m[_gi[1]] = 1.047  # Angle

# ---- collection membership
col_collection_1.objects.link(ob_pallo)
col_collection_1.objects.link(ob_circle_002)
col_collection_1.objects.link(ob_torusjuttu)
col_collection_1.objects.link(ob_kello)
col_collection_1.objects.link(ob_koukku)

# ---- scene / render settings (as saved in the file)
scene.frame_start = 1; scene.frame_end = 250; scene.frame_set(0)
scene.render.engine = 'BLENDER_EEVEE_NEXT'
scene.render.resolution_percentage = 50
scene.render.dither_intensity = 0.0
scene.cycles.use_denoising = False
scene.cycles.samples = 128
scene.cycles.sampling_pattern = 'TABULATED_SOBOL'
scene.cycles.light_sampling_threshold = 0.0
scene.cycles.use_adaptive_sampling = False
scene.cycles.use_light_tree = False
scene.cycles.blur_glossy = 0.0
scene.cycles.sample_clamp_indirect = 0.0
scene.view_settings.view_transform = 'Standard'
scene.unit_settings.scale_length = 0.01
bpy.context.view_layer.update()

# ---- added for rendering (the .blend has no active camera and no usable light): camera, sun
cam_auto = bpy.data.cameras.new('AutoCamera')
cam_auto.lens = 50.0
cam_auto.sensor_width = 36.0
cam_auto.clip_end = 1874.75
ob_auto_camera = bpy.data.objects.new('AutoCamera', cam_auto)
scene.collection.objects.link(ob_auto_camera)
ob_auto_camera.location = (106.824, -111.441, 85.4589)
ob_auto_camera.rotation_euler = (1.09748, -7.21219e-08, 0.694738)
scene.camera = ob_auto_camera
light_auto_sun = bpy.data.lights.new('AutoSun', 'SUN')
light_auto_sun.energy = 3.0
light_auto_sun.angle = 0.0523599
ob_auto_sun = bpy.data.objects.new('AutoSun', light_auto_sun)
scene.collection.objects.link(ob_auto_sun)
ob_auto_sun.rotation_euler = (0.872665, 0.174533, 0.523599)
bpy.context.view_layer.update()
